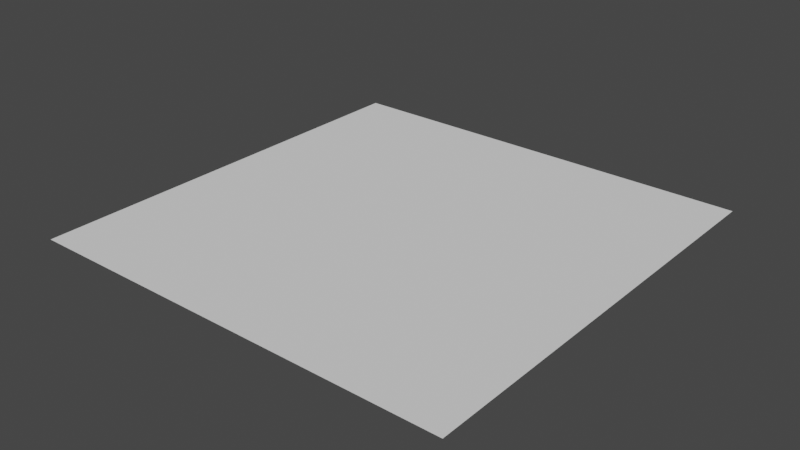 # Source: Teste.blend  (saved by Blender 2.91.10; exported with 4.5.12 LTS)
import bpy
from mathutils import Matrix  # noqa: F401  (used for matrix-valued properties, if any)

bpy.ops.wm.read_factory_settings(use_empty=True)
scene = bpy.context.scene
scene.name = 'Scene'

# ---- collections
col_collection = bpy.data.collections.new('Collection'); scene.collection.children.link(col_collection)

# ---- world
world_world = bpy.data.worlds.new('World'); scene.world = world_world
world_world.use_nodes = True; world_world.node_tree.nodes.clear()
_N = world_world.node_tree.nodes; _L = world_world.node_tree.links
n0 = _N.new('ShaderNodeOutputWorld'); n0.name = 'World Output'; n0.location = (300, 300)
n1 = _N.new('ShaderNodeBackground'); n1.name = 'Background'; n1.location = (10, 300)
n1.inputs[0].default_value = (0.05088, 0.05088, 0.05088, 1.0)
_L.new(n1.outputs[0], n0.inputs[0])
n0.is_active_output = True
world_world.color = (0.05088, 0.05088, 0.05088)
world_world.use_sun_shadow = False
world_world.sun_shadow_jitter_overblur = 0.0

# ---- meshes
me_plane_006 = bpy.data.meshes.new('Plane.006')
me_plane_006.from_pydata([(-2.0, -2.0, 0.0), (2.0, -2.0, 0.0), (-2.0, 2.0, 0.0), (2.0, 2.0, 0.0)], [], [(0, 1, 3, 2)])
_uv = me_plane_006.uv_layers.new(name='UVMap')
_uv.uv.foreach_set('vector', [0.0, 0.0, 1.0, 0.0, 1.0, 1.0, 0.0, 1.0])
me_plane_006.use_remesh_fix_poles = True
me_plane_006.use_remesh_preserve_attributes = False
me_plane_006.use_mirror_vertex_groups = False
me_plane_006.update()

# ---- objects
ob_plane = bpy.data.objects.new('Plane', me_plane_006)

# ---- transforms, parenting, visibility, modifiers, constraints
ob_plane.location = (0.0, 0.0, 0.0)
ob_plane.lineart.crease_threshold = 0.0

# ---- collection membership
col_collection.objects.link(ob_plane)

# ---- scene / render settings (as saved in the file)
scene.frame_start = 1; scene.frame_end = 250; scene.frame_set(1)
scene.render.engine = 'BLENDER_EEVEE_NEXT'
scene.cycles.use_denoising = False
scene.cycles.samples = 128
scene.cycles.sampling_pattern = 'TABULATED_SOBOL'
scene.cycles.use_adaptive_sampling = False
scene.cycles.use_light_tree = False
scene.view_settings.view_transform = 'Filmic'
bpy.context.view_layer.update()

# ---- added for rendering (the .blend has no active camera and no usable light): camera, sun
cam_auto = bpy.data.cameras.new('AutoCamera')
cam_auto.lens = 50.0
cam_auto.sensor_width = 36.0
cam_auto.clip_end = 1000.0
ob_auto_camera = bpy.data.objects.new('AutoCamera', cam_auto)
scene.collection.objects.link(ob_auto_camera)
ob_auto_camera.location = (5.23386, -6.28063, 4.18709)
ob_auto_camera.rotation_euler = (1.09748, -7.21219e-08, 0.694738)
scene.camera = ob_auto_camera
light_auto_sun = bpy.data.lights.new('AutoSun', 'SUN')
light_auto_sun.energy = 3.0
light_auto_sun.angle = 0.0523599
ob_auto_sun = bpy.data.objects.new('AutoSun', light_auto_sun)
scene.collection.objects.link(ob_auto_sun)
ob_auto_sun.rotation_euler = (0.872665, 0.174533, 0.523599)
bpy.context.view_layer.update()
